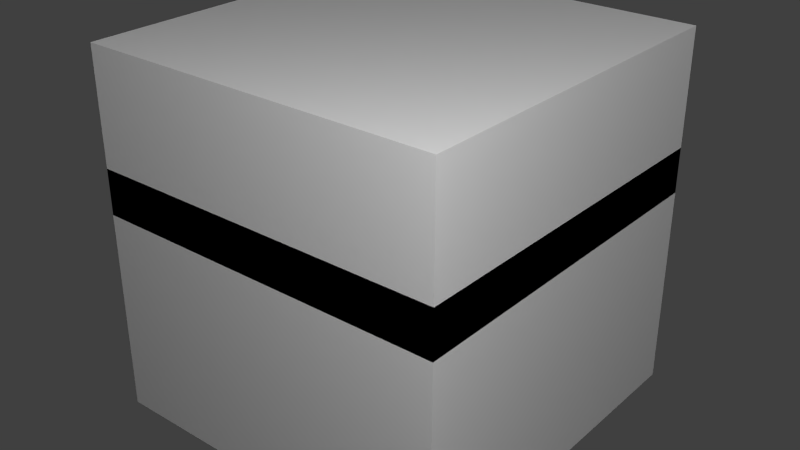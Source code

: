 # Source: smallsolarpannelrot.blend  (saved by Blender 2.65.0; exported with 4.5.12 LTS)
import bpy
from mathutils import Matrix  # noqa: F401  (used for matrix-valued properties, if any)

bpy.ops.wm.read_factory_settings(use_empty=True)
scene = bpy.context.scene
scene.name = 'Scene'

# ---- collections
col_collection_1 = bpy.data.collections.new('Collection 1'); scene.collection.children.link(col_collection_1)

# ---- materials (node trees are filled in below, after node groups)
mat_material = bpy.data.materials.new('Material')
mat_material.alpha_threshold = 0.0
mat_material.use_transparent_shadow = False
mat_material.roughness = 0.5
mat_material.line_color = (0.0, 0.0, 0.0, 1.0)

# ---- material node trees

# ---- world
world_world = bpy.data.worlds.new('World'); scene.world = world_world
world_world.color = (0.05088, 0.05088, 0.05088)
world_world.use_sun_shadow = False
world_world.sun_shadow_jitter_overblur = 0.0
world_world.cycles.sampling_method = 'MANUAL'
world_world.cycles.sample_map_resolution = 256

# ---- lights
light_point_001 = bpy.data.lights.new('Point.001', 'POINT')
light_point_001.transmission_factor = 0.0
light_point_001.energy = 100.0
light_point_001.shadow_buffer_clip_start = 0.5
light_point_001.shadow_soft_size = 0.1
light_point_001.shadow_maximum_resolution = 0.006
light_point_001.use_absolute_resolution = True
light_point_001.cycles.use_multiple_importance_sampling = False
light_point = bpy.data.lights.new('Point', 'POINT')
light_point.transmission_factor = 0.0
light_point.energy = 100.0
light_point.shadow_buffer_clip_start = 0.5
light_point.shadow_soft_size = 0.1
light_point.shadow_maximum_resolution = 0.006
light_point.use_absolute_resolution = True
light_point.cycles.use_multiple_importance_sampling = False
light_lamp = bpy.data.lights.new('Lamp', 'POINT')
light_lamp.transmission_factor = 0.0
light_lamp.cutoff_distance = 30.0
light_lamp.energy = 100.0
light_lamp.shadow_buffer_clip_start = 1.001
light_lamp.shadow_soft_size = 0.1
light_lamp.shadow_maximum_resolution = 0.006
light_lamp.use_absolute_resolution = True
light_lamp.cycles.use_multiple_importance_sampling = False

# ---- meshes
me_foot = bpy.data.meshes.new('foot')
me_foot.from_pydata([(-0.03125, -0.03125, -0.375), (-0.03125, 0.03125, -0.375), (0.03125, 0.03125, -0.375), (0.03125, -0.03125, -0.375), (-0.03125, -0.03125, 0.0), (-0.03125, 0.03125, 0.0), (0.03125, 0.03125, 0.0), (0.03125, -0.03125, 0.0)], [], [(4, 5, 1, 0), (5, 6, 2, 1), (6, 7, 3, 2), (7, 4, 0, 3), (7, 6, 5, 4)])
_uv = me_foot.uv_layers.new(name='UVMap')
_uv.uv.foreach_set('vector', [0.5625, 0.4688, 0.5938, 0.4688, 0.5938, 0.2812, 0.5625, 0.2812, 0.4688, 0.4688, 0.5, 0.4688, 0.5, 0.2812, 0.4688, 0.2812, 0.5, 0.4688, 0.5312, 0.4688, 0.5312, 0.2812, 0.5, 0.2812, 0.5312, 0.4688, 0.5625, 0.4688, 0.5625, 0.2812, 0.5312, 0.2812, 0.5312, 0.4688, 0.5312, 0.5, 0.5, 0.5, 0.5, 0.4688])
me_foot.use_remesh_preserve_volume = False
me_foot.use_remesh_preserve_attributes = False
me_foot.use_mirror_vertex_groups = False
me_foot.update()
me_main = bpy.data.meshes.new('main')
me_main.from_pydata([(-0.125, -0.125, -0.5), (-0.125, 0.125, -0.5), (0.125, 0.125, -0.5), (0.125, -0.125, -0.5), (-0.125, -0.125, -0.375), (-0.125, 0.125, -0.375), (0.125, 0.125, -0.375), (0.125, -0.125, -0.375)], [], [(4, 5, 1, 0), (5, 6, 2, 1), (6, 7, 3, 2), (7, 4, 0, 3), (0, 1, 2, 3), (7, 6, 5, 4)])
_uv = me_main.uv_layers.new(name='UVMap')
_uv.uv.foreach_set('vector', [0.6875, 1.0, 0.8125, 1.0, 0.8125, 0.9375, 0.6875, 0.9375, 0.03125, 0.2188, 0.1562, 0.2188, 0.1562, 0.1562, 0.03125, 0.1562, 0.8125, 0.9375, 0.6875, 0.9375, 0.6875, 0.875, 0.8125, 0.875, 0.1562, 0.1875, 0.03125, 0.1875, 0.03125, 0.125, 0.1562, 0.125, 0.375, 0.25, 0.375, 0.375, 0.5, 0.375, 0.5, 0.25, 0.125, 0.0, 0.125, 0.125, 0.0, 0.125, 0.0, 0.0])
me_main.use_remesh_preserve_volume = False
me_main.use_remesh_preserve_attributes = False
me_main.use_mirror_vertex_groups = False
me_main.update()
me_panneau = bpy.data.meshes.new('panneau')
me_panneau.from_pydata([(-0.5, -0.5, 0.06021), (-0.5, 0.5, 0.06021), (0.5, 0.5, 0.06021), (0.5, -0.5, 0.06021), (-0.5, -0.5, 0.1852), (-0.5, 0.5, 0.1852), (0.5, 0.5, 0.1852), (0.5, -0.5, 0.1852), (-0.4375, -0.4375, 0.1852), (-0.4375, 0.4375, 0.1852), (0.4375, 0.4375, 0.1852), (0.4375, -0.4375, 0.1852), (-0.4375, -0.4375, 0.1227), (-0.4375, 0.4375, 0.1227), (0.4375, 0.4375, 0.1227), (0.4375, -0.4375, 0.1227), (-0.09375, -0.0625, -0.002294), (-0.09375, 0.0625, -0.002294), (-0.03125, 0.0625, -0.002294), (-0.03125, -0.0625, -0.002294), (-0.09375, -0.0625, 0.06021), (-0.09375, 0.0625, 0.06021), (-0.03125, 0.0625, 0.06021), (-0.03125, -0.0625, 0.06021), (-0.09375, -0.03125, -0.03354), (-0.09375, 0.03125, -0.03354), (-0.03125, 0.03125, -0.03354), (-0.03125, -0.03125, -0.03354), (0.03125, -0.0625, -0.002294), (0.03125, 0.0625, -0.002294), (0.09375, 0.0625, -0.002294), (0.09375, -0.0625, -0.002294), (0.03125, -0.0625, 0.06021), (0.03125, 0.0625, 0.06021), (0.09375, 0.0625, 0.06021), (0.09375, -0.0625, 0.06021), (0.03125, -0.03125, -0.03354), (0.03125, 0.03125, -0.03354), (0.09375, 0.03125, -0.03354), (0.09375, -0.03125, -0.03354)], [], [(4, 5, 1, 0), (5, 6, 2, 1), (6, 7, 3, 2), (7, 4, 0, 3), (0, 1, 2, 3), (4, 7, 11, 8), (8, 11, 15, 12), (5, 4, 8, 9), (7, 6, 10, 11), (6, 5, 9, 10), (15, 14, 13, 12), (9, 8, 12, 13), (10, 9, 13, 14), (11, 10, 14, 15), (20, 21, 17, 16), (21, 22, 18, 17), (22, 23, 19, 18), (23, 20, 16, 19), (19, 16, 24, 27), (32, 33, 29, 28), (24, 25, 26, 27), (18, 19, 27, 26), (17, 18, 26, 25), (16, 17, 25, 24), (33, 34, 30, 29), (34, 35, 31, 30), (35, 32, 28, 31), (31, 28, 36, 39), (36, 37, 38, 39), (30, 31, 39, 38), (29, 30, 38, 37), (28, 29, 37, 36)])
_uv = me_panneau.uv_layers.new(name='UVMap')
_uv.uv.foreach_set('vector', [0.0, 0.125, 0.5, 0.125, 0.5, 0.0625, 0.0, 0.0625, 0.0, 0.25, 0.5, 0.25, 0.5, 0.1875, 0.0, 0.1875, 0.5, 0.0625, 0.0, 0.0625, 0.0, 0.0, 0.5, 0.0, 0.5, 0.1875, 0.0, 0.1875, 0.0, 0.125, 0.5, 0.125, 0.0, 0.0, 0.0, 0.5, 0.5, 0.5, 0.5, 0.0, 0.0, 0.5, 0.5, 0.5, 0.4688, 0.5312, 0.03125, 0.5312, 0.0, 0.375, 0.4375, 0.375, 0.4375, 0.3438, 0.0, 0.3438, 0.0, 1.0, 0.0, 0.5, 0.03125, 0.5312, 0.03125, 0.9688, 0.5, 0.5, 0.5, 1.0, 0.4688, 0.9688, 0.4688, 0.5312, 0.5, 1.0, 0.0, 1.0, 0.03125, 0.9688, 0.4688, 0.9688, 0.4688, 0.5312, 0.4688, 0.9688, 0.03125, 0.9688, 0.03125, 0.5312, 0.4375, 0.3438, 0.0, 0.3438, 0.0, 0.3125, 0.4375, 0.3125, 0.4375, 0.3125, 0.0, 0.3125, 0.0, 0.2812, 0.4375, 0.2812, 0.0, 0.2812, 0.4375, 0.2812, 0.4375, 0.25, 0.0, 0.25, 0.4688, 0.4375, 0.5312, 0.4375, 0.5312, 0.4062, 0.4688, 0.4062, 0.5, 0.5, 0.5312, 0.5, 0.5312, 0.4688, 0.5, 0.4688, 0.5312, 0.4688, 0.4688, 0.4688, 0.4688, 0.4375, 0.5312, 0.4375, 0.5, 0.5, 0.4688, 0.5, 0.4688, 0.4688, 0.5, 0.4688, 0.5312, 0.4062, 0.5, 0.4062, 0.5, 0.4375, 0.5312, 0.4375, 0.4688, 0.4688, 0.5312, 0.4688, 0.5312, 0.4375, 0.4688, 0.4375, 0.5, 0.4375, 0.5, 0.4688, 0.5312, 0.4688, 0.5312, 0.4375, 0.5312, 0.4688, 0.4688, 0.4688, 0.4844, 0.4531, 0.5156, 0.4531, 0.5, 0.5, 0.5312, 0.5, 0.5312, 0.4688, 0.5, 0.4688, 0.4688, 0.4688, 0.5312, 0.4688, 0.5156, 0.4531, 0.4844, 0.4531, 0.4688, 0.5, 0.5, 0.5, 0.5, 0.4688, 0.4688, 0.4688, 0.5312, 0.4375, 0.4688, 0.4375, 0.4688, 0.4062, 0.5312, 0.4062, 0.5312, 0.5, 0.5, 0.5, 0.5, 0.4688, 0.5312, 0.4688, 0.5312, 0.4375, 0.5, 0.4375, 0.5, 0.4688, 0.5312, 0.4688, 0.5, 0.4688, 0.5, 0.5, 0.5312, 0.5, 0.5312, 0.4688, 0.5312, 0.4688, 0.4688, 0.4688, 0.4844, 0.4531, 0.5156, 0.4531, 0.5, 0.5312, 0.5312, 0.5312, 0.5312, 0.5, 0.5, 0.5, 0.4688, 0.4688, 0.5312, 0.4688, 0.5156, 0.4531, 0.4844, 0.4531])
me_panneau.use_remesh_preserve_volume = False
me_panneau.use_remesh_preserve_attributes = False
me_panneau.use_mirror_vertex_groups = False
me_panneau.update()
me_cube = bpy.data.meshes.new('Cube')
me_cube.from_pydata([(0.5, 0.5, 0.0), (0.5, -0.5, 0.0), (-0.5, -0.5, 0.0), (-0.5, 0.5, 0.0), (0.5, 0.5, 1.0), (0.5, -0.5, 1.0), (-0.5, -0.5, 1.0), (-0.5, 0.5, 1.0)], [], [(0, 1, 2, 3), (4, 7, 6, 5), (0, 4, 5, 1), (1, 5, 6, 2), (2, 6, 7, 3), (4, 0, 3, 7)])
me_cube.materials.append(mat_material)
me_cube.use_remesh_preserve_volume = False
me_cube.use_remesh_preserve_attributes = False
me_cube.use_mirror_vertex_groups = False
me_cube.update()

# ---- objects
ob_foot = bpy.data.objects.new('foot', me_foot)
ob_main = bpy.data.objects.new('main', me_main)
ob_panneau = bpy.data.objects.new('panneau', me_panneau)
ob_point_001 = bpy.data.objects.new('Point.001', light_point_001)
ob_point = bpy.data.objects.new('Point', light_point)
ob_minecraft_block = bpy.data.objects.new('Minecraft Block', me_cube)
ob_lamp = bpy.data.objects.new('Lamp', light_lamp)

# ---- transforms, parenting, visibility, modifiers, constraints
ob_foot.location = (0.0, 0.0, 0.0)
ob_foot.lineart.crease_threshold = 0.0
ob_main.location = (0.0, 0.0, 0.0)
ob_main.lineart.crease_threshold = 0.0
ob_panneau.location = (0.0, 0.0, 0.0)
ob_panneau.lineart.crease_threshold = 0.0
ob_point_001.location = (-1.642, 1.15, -0.7251)
ob_point_001.lineart.crease_threshold = 0.0
ob_point.location = (1.354, -1.362, 1.556)
ob_point.lineart.crease_threshold = 0.0
ob_minecraft_block.location = (0.0, 0.0, -0.5)
ob_minecraft_block.lock_location = (True, True, True)
ob_minecraft_block.lock_rotation = (True, True, True)
ob_minecraft_block.lock_rotations_4d = False
ob_minecraft_block.lock_scale = (True, True, True)
ob_minecraft_block.empty_display_type = 'ARROWS'
ob_minecraft_block.display_type = 'WIRE'
ob_minecraft_block.lineart.crease_threshold = 0.0
ob_lamp.location = (4.076, 1.005, 5.904)
ob_lamp.rotation_euler = (0.6503, 0.05522, 1.866)
ob_lamp.lock_rotations_4d = False
ob_lamp.empty_display_type = 'ARROWS'
ob_lamp.color = (0.0, 0.0, 0.0, 0.0)
ob_lamp.hide_viewport = True
ob_lamp.lineart.crease_threshold = 0.0

# ---- collection membership
col_collection_1.objects.link(ob_foot)
col_collection_1.objects.link(ob_main)
col_collection_1.objects.link(ob_panneau)
col_collection_1.objects.link(ob_point_001)
col_collection_1.objects.link(ob_point)
col_collection_1.objects.link(ob_minecraft_block)
col_collection_1.objects.link(ob_lamp)

# ---- scene / render settings (as saved in the file)
scene.frame_start = 1; scene.frame_end = 250; scene.frame_set(1)
scene.render.engine = 'BLENDER_EEVEE_NEXT'
scene.render.image_settings.color_mode = 'RGB'
scene.render.image_settings.compression = 90
scene.render.resolution_percentage = 50
scene.render.dither_intensity = 0.0
scene.render.bake_margin = 2
scene.cycles.use_denoising = False
scene.cycles.samples = 10
scene.cycles.sampling_pattern = 'TABULATED_SOBOL'
scene.cycles.light_sampling_threshold = 0.0
scene.cycles.use_adaptive_sampling = False
scene.cycles.use_light_tree = False
scene.cycles.blur_glossy = 0.0
scene.cycles.volume_bounces = 1
scene.cycles.pixel_filter_type = 'GAUSSIAN'
scene.cycles.sample_clamp_indirect = 0.0
scene.view_settings.view_transform = 'Standard'
bpy.context.view_layer.update()

# ---- added for rendering (the .blend has no active camera): camera
cam_auto = bpy.data.cameras.new('AutoCamera')
cam_auto.lens = 50.0
cam_auto.sensor_width = 36.0
cam_auto.clip_end = 1000.0
ob_auto_camera = bpy.data.objects.new('AutoCamera', cam_auto)
scene.collection.objects.link(ob_auto_camera)
ob_auto_camera.location = (1.60254, -1.92304, 1.28203)
ob_auto_camera.rotation_euler = (1.09748, -7.21219e-08, 0.694738)
scene.camera = ob_auto_camera
bpy.context.view_layer.update()
